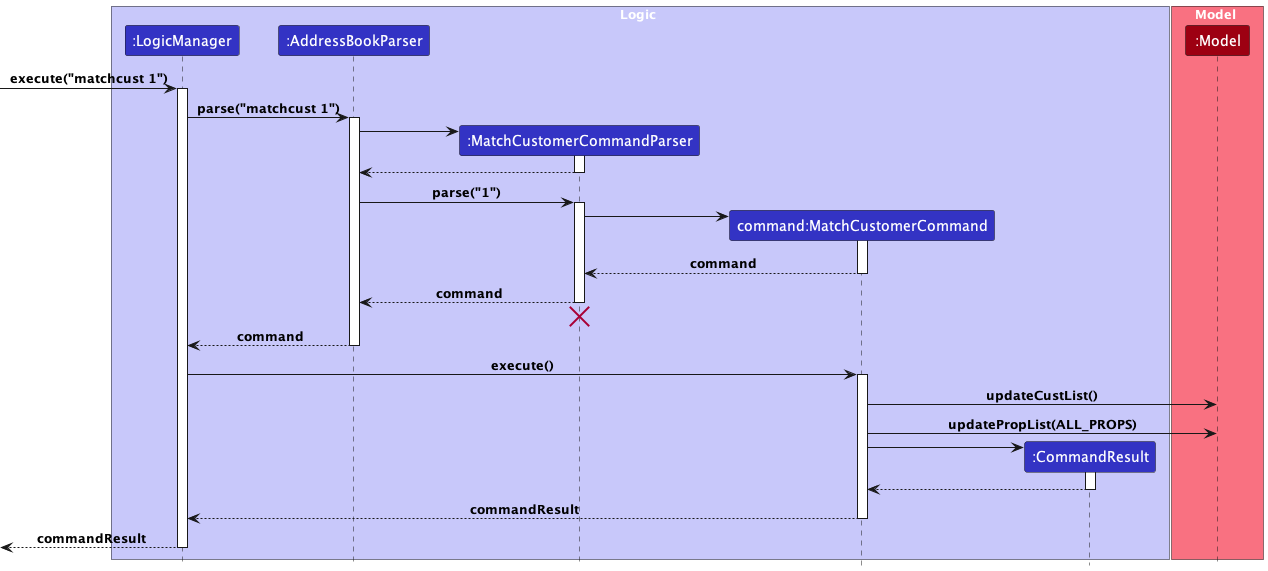

The diagram above was rendered by PlantUML. Its source (embedded in the PNG):
@startuml
!include style.puml

box Logic LOGIC_COLOR_T1
participant ":LogicManager" as LogicManager LOGIC_COLOR
participant ":AddressBookParser" as AddressBookParser LOGIC_COLOR
participant ":MatchCustomerCommandParser" as MatchCustomerCommandParser LOGIC_COLOR
participant "command:MatchCustomerCommand" as MatchCustomerCommand LOGIC_COLOR
participant ":CommandResult" as CommandResult LOGIC_COLOR
end box

box Model MODEL_COLOR_T1
participant ":Model" as Model MODEL_COLOR
end box

[-> LogicManager : execute("matchcust 1")
activate LogicManager

LogicManager -> AddressBookParser : parse("matchcust 1")
activate AddressBookParser

create MatchCustomerCommandParser
AddressBookParser -> MatchCustomerCommandParser :
activate MatchCustomerCommandParser

MatchCustomerCommandParser --> AddressBookParser
deactivate MatchCustomerCommandParser

AddressBookParser -> MatchCustomerCommandParser : parse("1")
activate MatchCustomerCommandParser

create MatchCustomerCommand
MatchCustomerCommandParser -> MatchCustomerCommand :
activate MatchCustomerCommand

MatchCustomerCommand --> MatchCustomerCommandParser : command
deactivate MatchCustomerCommand

MatchCustomerCommandParser --> AddressBookParser : command
deactivate MatchCustomerCommandParser
'Hidden arrow to position the destroy marker below the end of the activation bar.
MatchCustomerCommandParser -[hidden]-> AddressBookParser
destroy MatchCustomerCommandParser

AddressBookParser --> LogicManager : command
deactivate AddressBookParser

LogicManager -> MatchCustomerCommand : execute()
activate MatchCustomerCommand

MatchCustomerCommand -> Model : updateCustList()

MatchCustomerCommand -> Model : updatePropList(ALL_PROPS)

create CommandResult
MatchCustomerCommand -> CommandResult :
activate CommandResult

CommandResult --> MatchCustomerCommand
deactivate CommandResult

MatchCustomerCommand --> LogicManager : commandResult
deactivate MatchCustomerCommand

[<--LogicManager : commandResult
deactivate LogicManager
@enduml